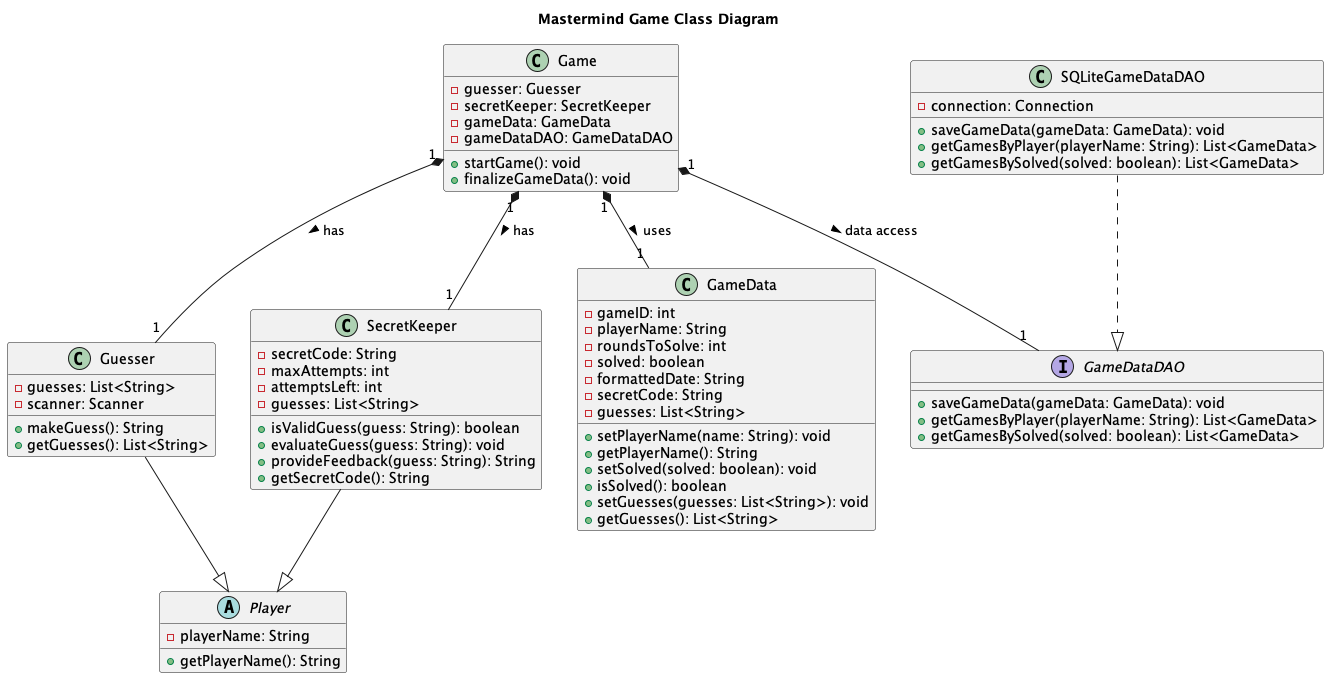

The diagram above was rendered by PlantUML. Its source (embedded in the PNG):
@startuml
' Define a title for the diagram
title Mastermind Game Class Diagram

' Define class Player with its attributes and methods
abstract class Player {
    - playerName: String
    + getPlayerName(): String
}

' Define class Guesser that extends Player
class Guesser {
    - guesses: List<String>
    - scanner: Scanner
    + makeGuess(): String
    + getGuesses(): List<String>
}
Guesser --|> Player

' Define class SecretKeeper that extends Player
class SecretKeeper {
    - secretCode: String
    - maxAttempts: int
    - attemptsLeft: int
    - guesses: List<String>
    + isValidGuess(guess: String): boolean
    + evaluateGuess(guess: String): void
    + provideFeedback(guess: String): String
    + getSecretCode(): String
}
SecretKeeper --|> Player

' Define class GameData with its attributes and methods
class GameData {
    - gameID: int
    - playerName: String
    - roundsToSolve: int
    - solved: boolean
    - formattedDate: String
    - secretCode: String
    - guesses: List<String>
    + setPlayerName(name: String): void
    + getPlayerName(): String
    + setSolved(solved: boolean): void
    + isSolved(): boolean
    + setGuesses(guesses: List<String>): void
    + getGuesses(): List<String>
}

' Define class Game with its relationships
class Game {
    - guesser: Guesser
    - secretKeeper: SecretKeeper
    - gameData: GameData
    - gameDataDAO: GameDataDAO
    + startGame(): void
    + finalizeGameData(): void
}
Game "1" *-- "1" Guesser : has >
Game "1" *-- "1" SecretKeeper : has >
Game "1" *-- "1" GameData : uses >
Game "1" *-- "1" GameDataDAO : data access >

' Define the GameDataDAO interface and its implementation SQLiteGameDataDAO
interface GameDataDAO {
    + saveGameData(gameData: GameData): void
    + getGamesByPlayer(playerName: String): List<GameData>
    + getGamesBySolved(solved: boolean): List<GameData>
}

class SQLiteGameDataDAO {
    - connection: Connection
    + saveGameData(gameData: GameData): void
    + getGamesByPlayer(playerName: String): List<GameData>
    + getGamesBySolved(solved: boolean): List<GameData>
}
SQLiteGameDataDAO ..|> GameDataDAO

@enduml